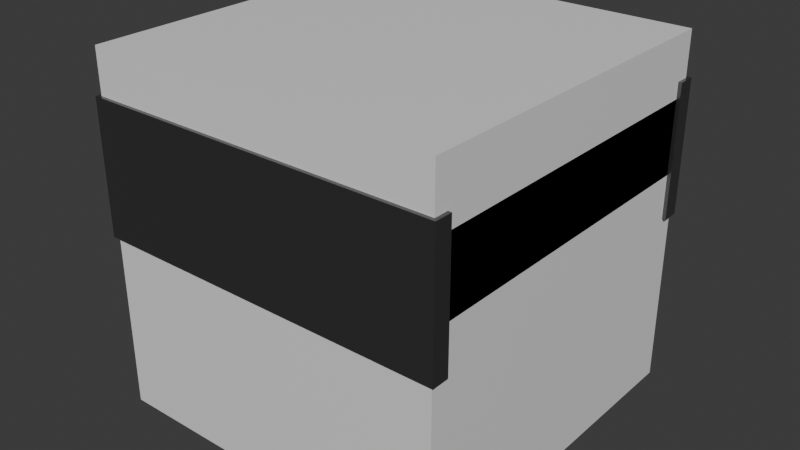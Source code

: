 # Source: Conveyor.blend  (saved by Blender 4.4.32; exported with 4.5.12 LTS)
import bpy
from mathutils import Matrix  # noqa: F401  (used for matrix-valued properties, if any)

bpy.ops.wm.read_factory_settings(use_empty=True)
scene = bpy.context.scene
scene.name = 'Scene'

# ---- collections
col_collection = bpy.data.collections.new('Collection'); scene.collection.children.link(col_collection)
col_reference = bpy.data.collections.new('Reference'); scene.collection.children.link(col_reference)

# ---- images (referenced by path relative to the original .blend; pixels are not part of the script)
import os
ASSET_DIR = os.environ.get("B2B_ASSET_DIR", "")  # directory of the original .blend (textures are referenced by path, not embedded)
HERE = os.path.dirname(os.path.abspath(__file__))  # packed textures are extracted next to this script under _unpacked/

def load_image(name, relpath, width, height, colorspace="sRGB"):
    """Load a texture the original file referenced (path relative to the .blend, or extracted next to this script)."""
    p = next((c for c in (os.path.join(HERE, relpath), os.path.join(ASSET_DIR, relpath)) if relpath and os.path.exists(c)), "")
    if p:
        img = bpy.data.images.load(p, check_existing=True)
        img.name = name
    else:  # same state as the original file: an image datablock whose file is absent (Cycles renders it pink)
        img = bpy.data.images.new(name, width, height)
        img.source = "FILE"
        img.filepath = "//" + (relpath or name)
    img.colorspace_settings.name = colorspace
    return img
img_rock_png = load_image('Rock.png', 'Rock.png', 1024, 1024, 'sRGB')

# ---- materials (node trees are filled in below, after node groups)
mat_conveyorbelt = bpy.data.materials.new('ConveyorBelt')
mat_conveyorsides = bpy.data.materials.new('ConveyorSides')
mat_conveyorsides_001 = bpy.data.materials.new('ConveyorSides.001')
mat_material = bpy.data.materials.new('Material')
mat_material.alpha_threshold = 0.0
mat_material.roughness = 0.5
mat_material.line_color = (0.0, 0.0, 0.0, 1.0)

# ---- material node trees
mat_conveyorbelt.use_nodes = True; mat_conveyorbelt.node_tree.nodes.clear()
_N = mat_conveyorbelt.node_tree.nodes; _L = mat_conveyorbelt.node_tree.links
n0 = _N.new('ShaderNodeBsdfPrincipled'); n0.name = 'Principled BSDF'; n0.location = (10, 300)
n0.inputs[1].default_value = 0.1934
n0.inputs[2].default_value = 0.8102
n1 = _N.new('ShaderNodeOutputMaterial'); n1.name = 'Material Output'; n1.location = (300, 300)
n2 = _N.new('ShaderNodeTexImage'); n2.name = 'Image Texture'; n2.location = (-280, 266)
n2.image = img_rock_png
_L.new(n0.outputs[0], n1.inputs[0])
_L.new(n2.outputs[0], n0.inputs[0])
n1.is_active_output = True
mat_conveyorsides.use_nodes = True; mat_conveyorsides.node_tree.nodes.clear()
_N = mat_conveyorsides.node_tree.nodes; _L = mat_conveyorsides.node_tree.links
n0 = _N.new('ShaderNodeBsdfPrincipled'); n0.name = 'Principled BSDF'; n0.location = (10, 300)
n0.inputs[0].default_value = (0.1553, 0.1553, 0.1553, 1.0)
n0.inputs[1].default_value = 0.8358
n0.inputs[2].default_value = 0.2993
n1 = _N.new('ShaderNodeOutputMaterial'); n1.name = 'Material Output'; n1.location = (300, 300)
_L.new(n0.outputs[0], n1.inputs[0])
n1.is_active_output = True
mat_conveyorsides_001.use_nodes = True; mat_conveyorsides_001.node_tree.nodes.clear()
_N = mat_conveyorsides_001.node_tree.nodes; _L = mat_conveyorsides_001.node_tree.links
n0 = _N.new('ShaderNodeBsdfPrincipled'); n0.name = 'Principled BSDF'; n0.location = (10, 300)
n0.inputs[0].default_value = (0.1553, 0.1553, 0.1553, 1.0)
n0.inputs[1].default_value = 0.8358
n0.inputs[2].default_value = 0.2993
n1 = _N.new('ShaderNodeOutputMaterial'); n1.name = 'Material Output'; n1.location = (300, 300)
_L.new(n0.outputs[0], n1.inputs[0])
n1.is_active_output = True
mat_material.use_nodes = True; mat_material.node_tree.nodes.clear()
_N = mat_material.node_tree.nodes; _L = mat_material.node_tree.links
n0 = _N.new('ShaderNodeOutputMaterial'); n0.name = 'Material Output'; n0.location = (300, 300)
n1 = _N.new('ShaderNodeBsdfPrincipled'); n1.name = 'Principled BSDF'; n1.location = (10, 300)
n1.inputs[0].default_value = (0.8, 0.8, 0.8, 0.06349)
n1.inputs[3].default_value = 1.45
_L.new(n1.outputs[0], n0.inputs[0])
n0.is_active_output = True

# ---- world
world_world = bpy.data.worlds.new('World'); scene.world = world_world
world_world.use_nodes = True; world_world.node_tree.nodes.clear()
_N = world_world.node_tree.nodes; _L = world_world.node_tree.links
n0 = _N.new('ShaderNodeOutputWorld'); n0.name = 'World Output'; n0.location = (300, 300)
n1 = _N.new('ShaderNodeBackground'); n1.name = 'Background'; n1.location = (10, 300)
n1.inputs[0].default_value = (0.05088, 0.05088, 0.05088, 1.0)
_L.new(n1.outputs[0], n0.inputs[0])
n0.is_active_output = True
world_world.color = (0.05088, 0.05088, 0.05088)
world_world.sun_shadow_jitter_overblur = 0.0

# ---- meshes
me_conveyorbelt = bpy.data.meshes.new('ConveyorBelt')
me_conveyorbelt.from_pydata([(1.0, -1.0, 0.6595), (1.0, 1.0, 0.6595), (-1.0, 1.0, 0.6595), (-1.0, -1.0, 0.6595), (1.0, -0.9998, 0.25), (1.0, 1.0, 0.25), (-1.0, 1.0, 0.25), (-1.0, -1.0, 0.25)], [], [(1, 2, 3, 0), (5, 1, 0, 4), (2, 6, 7, 3), (6, 5, 4, 7)])
_uv = me_conveyorbelt.uv_layers.new(name='UVMap')
_uv.uv.foreach_set('vector', [0.9, 6.795e-08, 0.9, 1.0, -1.589e-08, 1.0, 5.96e-08, 4.5e-15, 0.2275, 1.0, -9.27e-09, 1.0, 6.623e-08, -3.311e-08, 0.2275, 9.264e-05, 6.623e-08, 3.311e-08, 0.2275, 1.165e-07, 0.2275, 1.0, -9.27e-09, 1.0, 0.9, 1.677e-06, 0.9, 1.0, 8.361e-05, 1.0, 0.0, 0.0])
me_conveyorbelt.materials.append(mat_conveyorbelt)
me_conveyorbelt.update()
me_conveyorrightside = bpy.data.meshes.new('ConveyorRightSide')
me_conveyorrightside.from_pydata([(1.02, -0.9, 0.75), (-1.02, -1.0, 0.75), (1.02, -1.0, 0.75), (-1.02, -0.9, 0.75), (-1.02, -0.9, 0.0), (-1.02, -1.0, 0.0), (1.02, -1.0, 0.0), (1.02, -0.8998, 0.0)], [], [(2, 6, 7, 0), (0, 3, 1, 2), (1, 5, 6, 2), (4, 7, 6, 5), (3, 0, 7, 4), (3, 4, 5, 1)])
_uv = me_conveyorrightside.uv_layers.new(name='UVMap')
_uv.uv.foreach_set('vector', [0.625, 0.75, 0.375, 0.75, 0.375, 0.7375, 0.6313, 0.7375, 0.6313, 0.7375, 0.8687, 0.7375, 0.875, 0.75, 0.625, 0.75, 0.625, 1.0, 0.375, 1.0, 0.375, 0.75, 0.625, 0.75, 0.125, 0.7375, 0.375, 0.7375, 0.375, 0.75, 0.125, 0.75, 0.8687, 0.7375, 0.6313, 0.7375, 0.375, 0.7375, 0.375, 0.9625, 0.8687, 0.7375, 0.375, 0.9625, 0.375, 1.0, 0.875, 0.75])
me_conveyorrightside.materials.append(mat_conveyorsides)
me_conveyorrightside.update()
me_conveyorleftside = bpy.data.meshes.new('ConveyorLeftSide')
me_conveyorleftside.from_pydata([(-1.02, 0.9, 0.75), (-1.02, 1.0, 0.75), (1.02, 1.0, 0.75), (1.02, 0.9, 0.75), (1.02, 1.0, 0.0), (-1.02, 1.0, 0.0), (1.02, 0.9, 0.0), (-1.02, 0.9, 0.0)], [], [(3, 6, 4, 2), (0, 3, 2, 1), (0, 7, 6, 3), (1, 5, 7, 0), (2, 4, 5, 1), (5, 4, 6, 7)])
_uv = me_conveyorleftside.uv_layers.new(name='UVMap')
_uv.uv.foreach_set('vector', [0.6313, 0.5125, 0.375, 0.5125, 0.375, 0.5, 0.625, 0.5, 0.8687, 0.5125, 0.6313, 0.5125, 0.625, 0.5, 0.875, 0.5, 0.8687, 0.5125, 0.375, 0.2875, 0.375, 0.5125, 0.6313, 0.5125, 0.625, 0.25, 0.375, 0.25, 0.375, 0.2875, 0.8687, 0.5125, 0.625, 0.5, 0.375, 0.5, 0.375, 0.25, 0.625, 0.25, 0.125, 0.5, 0.375, 0.5, 0.375, 0.5125, 0.125, 0.5125])
me_conveyorleftside.materials.append(mat_conveyorsides_001)
me_conveyorleftside.update()
me_cube = bpy.data.meshes.new('Cube')
me_cube.from_pydata([(1.0, 1.0, 1.0), (1.0, 1.0, -1.0), (1.0, -1.0, 1.0), (1.0, -1.0, -1.0), (-1.0, 1.0, 1.0), (-1.0, 1.0, -1.0), (-1.0, -1.0, 1.0), (-1.0, -1.0, -1.0)], [], [(0, 4, 6, 2), (3, 2, 6, 7), (7, 6, 4, 5), (5, 1, 3, 7), (1, 0, 2, 3), (5, 4, 0, 1)])
_uv = me_cube.uv_layers.new(name='UVMap')
_uv.uv.foreach_set('vector', [0.625, 0.5, 0.875, 0.5, 0.875, 0.75, 0.625, 0.75, 0.375, 0.75, 0.625, 0.75, 0.625, 1.0, 0.375, 1.0, 0.375, 0.0, 0.625, 0.0, 0.625, 0.25, 0.375, 0.25, 0.125, 0.5, 0.375, 0.5, 0.375, 0.75, 0.125, 0.75, 0.375, 0.5, 0.625, 0.5, 0.625, 0.75, 0.375, 0.75, 0.375, 0.25, 0.625, 0.25, 0.625, 0.5, 0.375, 0.5])
me_cube.materials.append(mat_material)
me_cube.use_mirror_vertex_groups = False
me_cube.update()

# ---- objects
ob_conveyorbelt = bpy.data.objects.new('ConveyorBelt', me_conveyorbelt)
ob_conveyorrightside = bpy.data.objects.new('ConveyorRightSide', me_conveyorrightside)
ob_conveyorleftside = bpy.data.objects.new('ConveyorLeftSide', me_conveyorleftside)
ob_cube_noimp = bpy.data.objects.new('Cube-noimp', me_cube)

# ---- transforms, parenting, visibility, modifiers, constraints
ob_conveyorbelt.location = (0.0, 0.0, 0.0)
ob_conveyorbelt.scale = (0.5, 0.5, 0.5)
_m = ob_conveyorbelt.modifiers.new('Triangulate', 'TRIANGULATE')
ob_conveyorrightside.location = (0.0, -0.01, 0.0)
ob_conveyorrightside.scale = (0.5, 0.5, 0.5)
_m = ob_conveyorrightside.modifiers.new('Triangulate', 'TRIANGULATE')
ob_conveyorleftside.location = (0.0, 0.01, 0.0)
ob_conveyorleftside.scale = (0.5, 0.5, 0.5)
_m = ob_conveyorleftside.modifiers.new('Triangulate', 'TRIANGULATE')
ob_cube_noimp.location = (0.0, 0.0, 0.0)
ob_cube_noimp.scale = (0.5, 0.5, 0.5)
ob_cube_noimp.lock_rotations_4d = False
ob_cube_noimp.empty_display_type = 'ARROWS'
ob_cube_noimp.display_type = 'WIRE'
ob_cube_noimp.lineart.crease_threshold = 0.0

# ---- collection membership
col_collection.objects.link(ob_conveyorbelt)
col_collection.objects.link(ob_conveyorrightside)
col_collection.objects.link(ob_conveyorleftside)
col_reference.objects.link(ob_cube_noimp)

# ---- scene / render settings (as saved in the file)
scene.frame_start = 1; scene.frame_end = 250; scene.frame_set(224)
scene.render.engine = 'BLENDER_EEVEE_NEXT'
bpy.context.view_layer.update()

# ---- added for rendering (the .blend has no active camera and no usable light): camera, sun
cam_auto = bpy.data.cameras.new('AutoCamera')
cam_auto.lens = 50.0
cam_auto.sensor_width = 36.0
cam_auto.clip_end = 1000.0
ob_auto_camera = bpy.data.objects.new('AutoCamera', cam_auto)
scene.collection.objects.link(ob_auto_camera)
ob_auto_camera.location = (1.62397, -1.94877, 1.29918)
ob_auto_camera.rotation_euler = (1.09748, -7.21219e-08, 0.694738)
scene.camera = ob_auto_camera
light_auto_sun = bpy.data.lights.new('AutoSun', 'SUN')
light_auto_sun.energy = 3.0
light_auto_sun.angle = 0.0523599
ob_auto_sun = bpy.data.objects.new('AutoSun', light_auto_sun)
scene.collection.objects.link(ob_auto_sun)
ob_auto_sun.rotation_euler = (0.872665, 0.174533, 0.523599)
bpy.context.view_layer.update()
